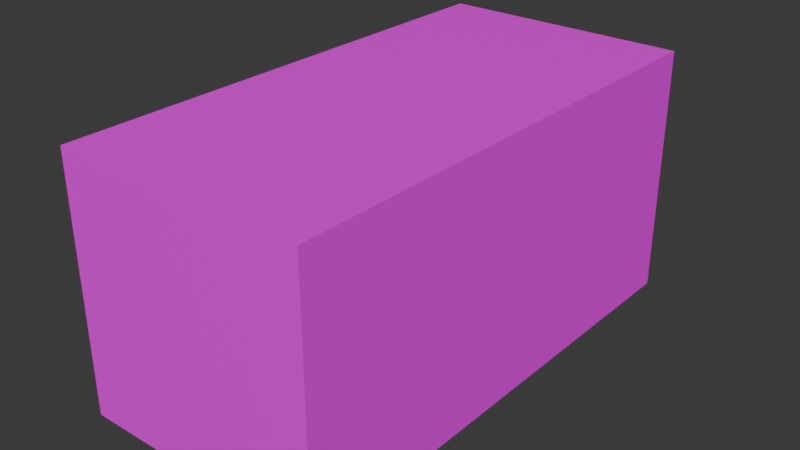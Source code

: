 # Source: NaturalProp.blend  (saved by Blender 5.1.30; exported with 4.5.12 LTS)
import bpy
from mathutils import Matrix  # noqa: F401  (used for matrix-valued properties, if any)

bpy.ops.wm.read_factory_settings(use_empty=True)
scene = bpy.context.scene
scene.name = 'Scene'

# ---- images (referenced by path relative to the original .blend; pixels are not part of the script)
import os
ASSET_DIR = os.environ.get("B2B_ASSET_DIR", "")  # directory of the original .blend (textures are referenced by path, not embedded)
HERE = os.path.dirname(os.path.abspath(__file__))  # packed textures are extracted next to this script under _unpacked/

def load_image(name, relpath, width, height, colorspace="sRGB"):
    """Load a texture the original file referenced (path relative to the .blend, or extracted next to this script)."""
    p = next((c for c in (os.path.join(HERE, relpath), os.path.join(ASSET_DIR, relpath)) if relpath and os.path.exists(c)), "")
    if p:
        img = bpy.data.images.load(p, check_existing=True)
        img.name = name
    else:  # same state as the original file: an image datablock whose file is absent (Cycles renders it pink)
        img = bpy.data.images.new(name, width, height)
        img.source = "FILE"
        img.filepath = "//" + (relpath or name)
    img.colorspace_settings.name = colorspace
    return img
img_natural_d_png = load_image('Natural_d.png', 'Natural_d.png', 1024, 1024, 'sRGB')

# ---- materials (node trees are filled in below, after node groups)
mat_material = bpy.data.materials.new('Material')
mat_material.alpha_threshold = 0.0
mat_material.use_backface_culling_lightprobe_volume = False
mat_material.use_transparent_shadow = False
mat_material.roughness = 0.5
mat_material.line_color = (0.0, 0.0, 0.0, 1.0)

# ---- material node trees
mat_material.use_nodes = True; mat_material.node_tree.nodes.clear()
_N = mat_material.node_tree.nodes; _L = mat_material.node_tree.links
n0 = _N.new('ShaderNodeOutputMaterial'); n0.name = 'Material Output'; n0.location = (300, 300)
n1 = _N.new('ShaderNodeBsdfPrincipled'); n1.name = 'Principled BSDF'; n1.location = (10, 300)
n1.inputs[3].default_value = 1.45
n2 = _N.new('ShaderNodeTexImage'); n2.name = 'Image Texture'; n2.location = (-280, 280)
n2.image = img_natural_d_png
_L.new(n1.outputs[0], n0.inputs[0])
_L.new(n2.outputs[0], n1.inputs[0])
n0.is_active_output = True

# ---- world
world_world = bpy.data.worlds.new('World'); scene.world = world_world
world_world.use_nodes = True; world_world.node_tree.nodes.clear()
_N = world_world.node_tree.nodes; _L = world_world.node_tree.links
n0 = _N.new('ShaderNodeOutputWorld'); n0.name = 'World Output'; n0.location = (300, 300)
n1 = _N.new('ShaderNodeBackground'); n1.name = 'Background'; n1.location = (10, 300)
n1.inputs[0].default_value = (0.05088, 0.05088, 0.05088, 1.0)
_L.new(n1.outputs[0], n0.inputs[0])
n0.is_active_output = True
world_world.color = (0.05088, 0.05088, 0.05088)
world_world.use_sun_shadow = False
world_world.sun_shadow_jitter_overblur = 0.0

# ---- meshes
me_cube = bpy.data.meshes.new('Cube')
me_cube.from_pydata([(1.0, 4.0, 1.0), (1.0, 4.0, -1.0), (1.0, 0.0, 1.0), (1.0, 0.0, -1.0), (-1.0, 4.0, 1.0), (-1.0, 4.0, -1.0), (-1.0, 0.0, 1.0), (-1.0, 0.0, -1.0)], [], [(0, 4, 6, 2), (3, 2, 6, 7), (7, 6, 4, 5), (5, 1, 3, 7), (1, 0, 2, 3), (5, 4, 0, 1)])
_uv = me_cube.uv_layers.new(name='UVMap')
_uv.uv.foreach_set('vector', [0.0, 0.0, 1.0, 0.0, 1.0, 1.0, 0.0, 1.0, 0.0, 0.0, 1.0, 0.0, 1.0, 1.0, 0.0, 1.0, 0.0, 0.0, 1.0, 0.0, 1.0, 1.0, 0.0, 1.0, 0.0, 0.0, 1.0, 0.0, 1.0, 1.0, 0.0, 1.0, 0.0, 0.0, 1.0, 0.0, 1.0, 1.0, 0.0, 1.0, 0.0, 0.0, 1.0, 0.0, 1.0, 1.0, 0.0, 1.0])
me_cube.materials.append(mat_material)
me_cube.use_mirror_vertex_groups = False
me_cube.update()

# ---- objects
ob_cube = bpy.data.objects.new('Cube', me_cube)

# ---- transforms, parenting, visibility, modifiers, constraints
ob_cube.location = (0.0, 0.0, 0.0)
ob_cube.lock_rotations_4d = False
ob_cube.empty_display_type = 'ARROWS'
ob_cube.lineart.crease_threshold = 0.0

# ---- collection membership
scene.collection.objects.link(ob_cube)

# ---- scene / render settings (as saved in the file)
scene.frame_start = 1; scene.frame_end = 250; scene.frame_set(1)
scene.render.engine = 'BLENDER_EEVEE_NEXT'
scene.render.bake_bias = 0.0
scene.render.bake_samples = 0
scene.cycles.sampling_pattern = 'TABULATED_SOBOL'
scene.eevee.ray_tracing_options.trace_max_roughness = 0.0
bpy.context.view_layer.update()

# ---- added for rendering (the .blend has no active camera and no usable light): camera, sun
cam_auto = bpy.data.cameras.new('AutoCamera')
cam_auto.lens = 50.0
cam_auto.sensor_width = 36.0
cam_auto.clip_end = 1000.0
ob_auto_camera = bpy.data.objects.new('AutoCamera', cam_auto)
scene.collection.objects.link(ob_auto_camera)
ob_auto_camera.location = (4.53266, -3.43919, 3.62613)
ob_auto_camera.rotation_euler = (1.09748, -7.21219e-08, 0.694738)
scene.camera = ob_auto_camera
light_auto_sun = bpy.data.lights.new('AutoSun', 'SUN')
light_auto_sun.energy = 3.0
light_auto_sun.angle = 0.0523599
ob_auto_sun = bpy.data.objects.new('AutoSun', light_auto_sun)
scene.collection.objects.link(ob_auto_sun)
ob_auto_sun.rotation_euler = (0.872665, 0.174533, 0.523599)
bpy.context.view_layer.update()
